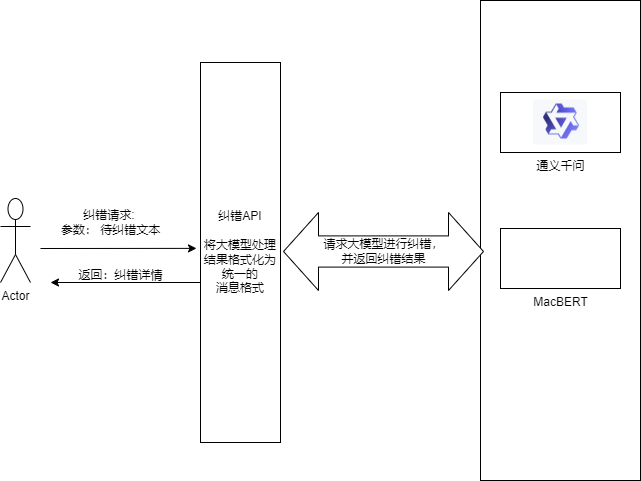

The diagram above was exported from draw.io. Its source (the exported page's mxGraphModel, read from the mxfile embedded in the PNG):
<mxGraphModel dx="1434" dy="1907" grid="1" gridSize="10" guides="1" tooltips="1" connect="1" arrows="1" fold="1" page="1" pageScale="1" pageWidth="827" pageHeight="1169" background="none" math="0" shadow="0">
  <root>
    <mxCell id="0" />
    <mxCell id="1" parent="0" />
    <mxCell id="wsYIUz0sVlC2FR74Pt8E-1" value="Actor" style="shape=umlActor;verticalLabelPosition=bottom;verticalAlign=top;html=1;outlineConnect=0;" parent="1" vertex="1">
      <mxGeometry x="30" y="-644" width="30" height="84" as="geometry" />
    </mxCell>
    <mxCell id="wsYIUz0sVlC2FR74Pt8E-4" value="纠错API&lt;br&gt;&lt;br&gt;将大模型处理结果格式化为统一的&lt;br&gt;消息格式" style="rounded=0;whiteSpace=wrap;html=1;" parent="1" vertex="1">
      <mxGeometry x="230" y="-780" width="80" height="380" as="geometry" />
    </mxCell>
    <mxCell id="wsYIUz0sVlC2FR74Pt8E-5" value="" style="endArrow=classic;html=1;rounded=0;entryX=-0.05;entryY=0.476;entryDx=0;entryDy=0;entryPerimeter=0;" parent="1" edge="1">
      <mxGeometry width="50" height="50" relative="1" as="geometry">
        <mxPoint x="70" y="-594" as="sourcePoint" />
        <mxPoint x="226" y="-594.1199999999999" as="targetPoint" />
      </mxGeometry>
    </mxCell>
    <mxCell id="wsYIUz0sVlC2FR74Pt8E-6" value="" style="endArrow=classic;html=1;rounded=0;" parent="1" edge="1">
      <mxGeometry width="50" height="50" relative="1" as="geometry">
        <mxPoint x="230" y="-560" as="sourcePoint" />
        <mxPoint x="80" y="-560" as="targetPoint" />
        <Array as="points" />
      </mxGeometry>
    </mxCell>
    <mxCell id="wsYIUz0sVlC2FR74Pt8E-7" value="纠错请求:&amp;nbsp;&lt;br&gt;参数： 待纠错文本" style="text;html=1;align=center;verticalAlign=middle;resizable=0;points=[];autosize=1;strokeColor=none;fillColor=none;" parent="1" vertex="1">
      <mxGeometry x="80" y="-640" width="120" height="40" as="geometry" />
    </mxCell>
    <mxCell id="wsYIUz0sVlC2FR74Pt8E-8" value="返回：纠错详情" style="text;html=1;align=center;verticalAlign=middle;resizable=0;points=[];autosize=1;strokeColor=none;fillColor=none;" parent="1" vertex="1">
      <mxGeometry x="95" y="-582" width="110" height="30" as="geometry" />
    </mxCell>
    <object label="" id="U467fZeoi8qi0NKL8Sy8-3">
      <mxCell style="verticalLabelPosition=bottom;verticalAlign=top;html=1;shape=mxgraph.basic.rect;fillColor2=none;strokeWidth=1;size=20;indent=5;" vertex="1" parent="1">
        <mxGeometry x="510" y="-842" width="160" height="480" as="geometry" />
      </mxCell>
    </object>
    <mxCell id="U467fZeoi8qi0NKL8Sy8-1" value="通义千问" style="verticalLabelPosition=bottom;verticalAlign=top;html=1;shape=mxgraph.basic.rect;fillColor2=none;strokeWidth=1;size=20;indent=5;" vertex="1" parent="1">
      <mxGeometry x="530" y="-750" width="120" height="60" as="geometry" />
    </mxCell>
    <mxCell id="U467fZeoi8qi0NKL8Sy8-2" value="MacBERT" style="verticalLabelPosition=bottom;verticalAlign=top;html=1;shape=mxgraph.basic.rect;fillColor2=none;strokeWidth=1;size=20;indent=5;" vertex="1" parent="1">
      <mxGeometry x="530" y="-614" width="120" height="60" as="geometry" />
    </mxCell>
    <mxCell id="U467fZeoi8qi0NKL8Sy8-4" value="" style="shape=image;verticalLabelPosition=bottom;labelBackgroundColor=default;verticalAlign=top;aspect=fixed;imageAspect=0;image=data:image/png,(base64 omitted: 3164 chars);" vertex="1" parent="1">
      <mxGeometry x="563" y="-742.5" width="54" height="45" as="geometry" />
    </mxCell>
    <mxCell id="U467fZeoi8qi0NKL8Sy8-7" value="请求大模型进行纠错，&lt;br&gt;并返回纠错结果" style="html=1;shadow=0;dashed=0;align=center;verticalAlign=middle;shape=mxgraph.arrows2.twoWayArrow;dy=0.6;dx=35;" vertex="1" parent="1">
      <mxGeometry x="313" y="-630" width="200" height="78" as="geometry" />
    </mxCell>
  </root>
</mxGraphModel>